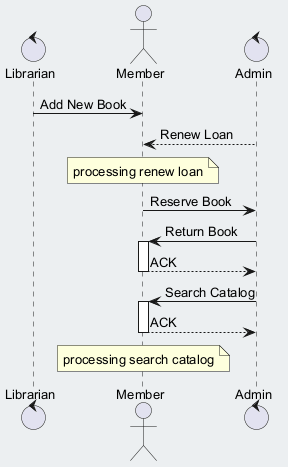

The diagram above was rendered by PlantUML. Its source (embedded in the PNG):
@startuml
skinparam backgroundColor #ECEFF1
skinparam classBackgroundColor #FFFFFF
skinparam classBorderColor #455A64
skinparam defaultFontSize 13
control "Librarian" as L
actor "Member" as M
control "Admin" as A
L -> M : Add New Book
A --> M : Renew Loan
note over M : processing renew loan
M -> A : Reserve Book
A -> M : Return Book
activate M
M --> A : ACK
deactivate M
A -> M : Search Catalog
activate M
M --> A : ACK
deactivate M
note over M : processing search catalog
@enduml